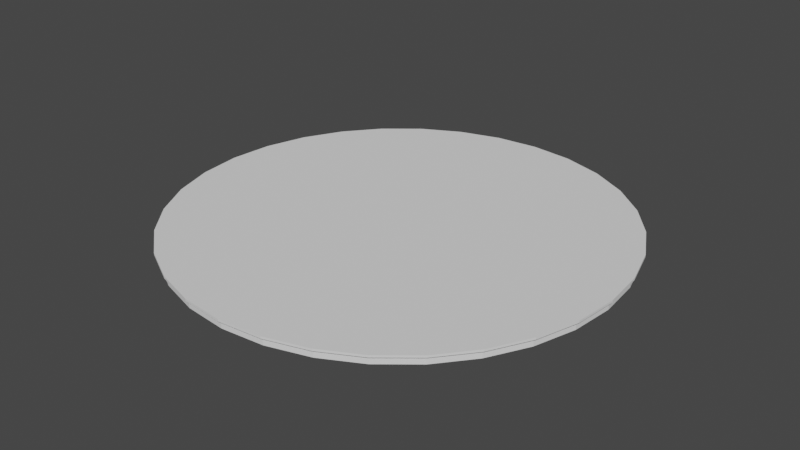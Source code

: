 # Source: roundTable.blend  (saved by Blender 2.80.75; exported with 4.5.12 LTS)
import bpy
from mathutils import Matrix  # noqa: F401  (used for matrix-valued properties, if any)

bpy.ops.wm.read_factory_settings(use_empty=True)
scene = bpy.context.scene
scene.name = 'Scene'

# ---- collections
col_collection = bpy.data.collections.new('Collection'); scene.collection.children.link(col_collection)

# ---- world
world_world = bpy.data.worlds.new('World'); scene.world = world_world
world_world.use_nodes = True; world_world.node_tree.nodes.clear()
_N = world_world.node_tree.nodes; _L = world_world.node_tree.links
n0 = _N.new('ShaderNodeOutputWorld'); n0.name = 'World Output'; n0.location = (300, 300)
n1 = _N.new('ShaderNodeBackground'); n1.name = 'Background'; n1.location = (10, 300)
n1.inputs[0].default_value = (0.05088, 0.05088, 0.05088, 1.0)
_L.new(n1.outputs[0], n0.inputs[0])
n0.is_active_output = True
world_world.color = (0.05088, 0.05088, 0.05088)
world_world.use_sun_shadow = False
world_world.sun_shadow_jitter_overblur = 0.0

# ---- meshes
me_cylinder_001 = bpy.data.meshes.new('Cylinder.001')
me_cylinder_001.from_pydata([(0.0, 1.0, 1.0), (0.1951, 0.9808, 1.0), (0.3827, 0.9239, 1.0), (0.5556, 0.8315, 1.0), (0.7071, 0.7071, 1.0), (0.8315, 0.5556, 1.0), (0.9239, 0.3827, 1.0), (0.9808, 0.1951, 1.0), (1.0, 7.55e-08, 1.0), (0.9808, -0.1951, 1.0), (0.9239, -0.3827, 1.0), (0.8315, -0.5556, 1.0), (0.7071, -0.7071, 1.0), (0.5556, -0.8315, 1.0), (0.3827, -0.9239, 1.0), (0.1951, -0.9808, 1.0), (-3.258e-07, -1.0, 1.0), (-0.1951, -0.9808, 1.0), (-0.3827, -0.9239, 1.0), (-0.5556, -0.8315, 1.0), (-0.7071, -0.7071, 1.0), (-0.8315, -0.5556, 1.0), (-0.9239, -0.3827, 1.0), (-0.9808, -0.1951, 1.0), (-1.0, 9.656e-07, 1.0), (-0.9808, 0.1951, 1.0), (-0.9239, 0.3827, 1.0), (-0.8315, 0.5556, 1.0), (-0.7071, 0.7071, 1.0), (-0.5556, 0.8315, 1.0), (-0.3827, 0.9239, 1.0), (-0.1951, 0.9808, 1.0), (-1.001e-08, 0.9868, -1.0), (0.0, 1.0, -0.9868), (0.1925, 0.9678, -1.0), (0.1951, 0.9808, -0.9868), (0.3776, 0.9117, -1.0), (0.3827, 0.9239, -0.9868), (0.5482, 0.8205, -1.0), (0.5556, 0.8315, -0.9868), (0.6978, 0.6978, -1.0), (0.7071, 0.7071, -0.9868), (0.8205, 0.5482, -1.0), (0.8315, 0.5556, -0.9868), (0.9117, 0.3776, -1.0), (0.9239, 0.3827, -0.9868), (0.9678, 0.1925, -1.0), (0.9808, 0.1951, -0.9868), (0.9868, 6.95e-08, -1.0), (1.0, 7.55e-08, -0.9868), (0.9678, -0.1925, -1.0), (0.9808, -0.1951, -0.9868), (0.9117, -0.3776, -1.0), (0.9239, -0.3827, -0.9868), (0.8205, -0.5482, -1.0), (0.8315, -0.5556, -0.9868), (0.6978, -0.6978, -1.0), (0.7071, -0.7071, -0.9868), (0.5482, -0.8205, -1.0), (0.5556, -0.8315, -0.9868), (0.3776, -0.9117, -1.0), (0.3827, -0.9239, -0.9868), (0.1925, -0.9678, -1.0), (0.1951, -0.9808, -0.9868), (-3.158e-07, -0.9868, -1.0), (-3.258e-07, -1.0, -0.9868), (-0.1925, -0.9678, -1.0), (-0.1951, -0.9808, -0.9868), (-0.3776, -0.9117, -1.0), (-0.3827, -0.9239, -0.9868), (-0.5482, -0.8205, -1.0), (-0.5556, -0.8315, -0.9868), (-0.6978, -0.6978, -1.0), (-0.7071, -0.7071, -0.9868), (-0.8205, -0.5482, -1.0), (-0.8315, -0.5556, -0.9868), (-0.9117, -0.3776, -1.0), (-0.9239, -0.3827, -0.9868), (-0.9678, -0.1925, -1.0), (-0.9808, -0.1951, -0.9868), (-0.9868, 9.434e-07, -1.0), (-1.0, 9.656e-07, -0.9868), (-0.9678, 0.1925, -1.0), (-0.9808, 0.1951, -0.9868), (-0.9117, 0.3776, -1.0), (-0.9239, 0.3827, -0.9868), (-0.8205, 0.5482, -1.0), (-0.8315, 0.5556, -0.9868), (-0.6978, 0.6978, -1.0), (-0.7071, 0.7071, -0.9868), (-0.5482, 0.8205, -1.0), (-0.5556, 0.8315, -0.9868), (-0.3776, 0.9117, -1.0), (-0.3827, 0.9239, -0.9868), (-0.1925, 0.9678, -1.0), (-0.1951, 0.9808, -0.9868), (0.1925, 0.9678, -8.022), (-1e-08, 0.9868, -8.022), (0.3776, 0.9117, -8.022), (0.5482, 0.8205, -8.022), (0.6978, 0.6978, -8.022), (0.8205, 0.5482, -8.022), (0.9117, 0.3776, -8.022), (0.9678, 0.1925, -8.022), (0.9868, 6.95e-08, -8.022), (0.9678, -0.1925, -8.022), (0.9117, -0.3776, -8.022), (0.8205, -0.5482, -8.022), (0.6978, -0.6978, -8.022), (0.5482, -0.8205, -8.022), (0.3776, -0.9117, -8.022), (0.1925, -0.9678, -8.022), (-3.158e-07, -0.9868, -8.022), (-0.1925, -0.9678, -8.022), (-0.3776, -0.9117, -8.022), (-0.5482, -0.8205, -8.022), (-0.6978, -0.6978, -8.022), (-0.8205, -0.5482, -8.022), (-0.9117, -0.3776, -8.022), (-0.9678, -0.1925, -8.022), (-0.9868, 9.434e-07, -8.022), (-0.9678, 0.1925, -8.022), (-0.9117, 0.3776, -8.022), (-0.8205, 0.5482, -8.022), (-0.6978, 0.6978, -8.022), (-0.5482, 0.8205, -8.022), (-0.3776, 0.9117, -8.022), (-0.1925, 0.9678, -8.022)], [], [(95, 31, 0, 33), (37, 2, 3, 39), (39, 3, 4, 41), (41, 4, 5, 43), (43, 5, 6, 45), (45, 6, 7, 47), (47, 7, 8, 49), (49, 8, 9, 51), (51, 9, 10, 53), (53, 10, 11, 55), (55, 11, 12, 57), (57, 12, 13, 59), (59, 13, 14, 61), (61, 14, 15, 63), (63, 15, 16, 65), (65, 16, 17, 67), (67, 17, 18, 69), (69, 18, 19, 71), (71, 19, 20, 73), (73, 20, 21, 75), (75, 21, 22, 77), (77, 22, 23, 79), (79, 23, 24, 81), (81, 24, 25, 83), (83, 25, 26, 85), (85, 26, 27, 87), (87, 27, 28, 89), (89, 28, 29, 91), (91, 29, 30, 93), (93, 30, 31, 95), (1, 0, 31, 30, 29, 28, 27, 26, 25, 24, 23, 22, 21, 20, 19, 18, 17, 16, 15, 14, 13, 12, 11, 10, 9, 8, 7, 6, 5, 4, 3, 2), (35, 1, 2, 37), (33, 0, 1, 35), (33, 35, 34, 32), (35, 37, 36, 34), (37, 39, 38, 36), (39, 41, 40, 38), (41, 43, 42, 40), (43, 45, 44, 42), (45, 47, 46, 44), (47, 49, 48, 46), (49, 51, 50, 48), (51, 53, 52, 50), (53, 55, 54, 52), (55, 57, 56, 54), (57, 59, 58, 56), (59, 61, 60, 58), (61, 63, 62, 60), (63, 65, 64, 62), (65, 67, 66, 64), (67, 69, 68, 66), (69, 71, 70, 68), (71, 73, 72, 70), (73, 75, 74, 72), (75, 77, 76, 74), (77, 79, 78, 76), (79, 81, 80, 78), (81, 83, 82, 80), (83, 85, 84, 82), (85, 87, 86, 84), (87, 89, 88, 86), (89, 91, 90, 88), (91, 93, 92, 90), (93, 95, 94, 92), (95, 33, 32, 94), (64, 66, 113, 112), (97, 96, 98, 99, 100, 101, 102, 103, 104, 105, 106, 107, 108, 109, 110, 111, 112, 113, 114, 115, 116, 117, 118, 119, 120, 121, 122, 123, 124, 125, 126, 127), (82, 84, 122, 121), (38, 40, 100, 99), (56, 58, 109, 108), (74, 76, 118, 117), (92, 94, 127, 126), (48, 50, 105, 104), (66, 68, 114, 113), (84, 86, 123, 122), (94, 32, 97, 127), (40, 42, 101, 100), (58, 60, 110, 109), (76, 78, 119, 118), (32, 34, 96, 97), (50, 52, 106, 105), (68, 70, 115, 114), (86, 88, 124, 123), (42, 44, 102, 101), (60, 62, 111, 110), (78, 80, 120, 119), (34, 36, 98, 96), (52, 54, 107, 106), (70, 72, 116, 115), (88, 90, 125, 124), (44, 46, 103, 102), (62, 64, 112, 111), (80, 82, 121, 120), (36, 38, 99, 98), (54, 56, 108, 107), (72, 74, 117, 116), (90, 92, 126, 125), (46, 48, 104, 103)])
_uv = me_cylinder_001.uv_layers.new(name='UVMap')
_uv.uv.foreach_set('vector', [0.03125, 0.5033, 0.03125, 1.0, 0.0, 1.0, 0.0, 0.5033, 0.9375, 0.5033, 0.9375, 1.0, 0.9062, 1.0, 0.9062, 0.5033, 0.9062, 0.5033, 0.9062, 1.0, 0.875, 1.0, 0.875, 0.5033, 0.875, 0.5033, 0.875, 1.0, 0.8438, 1.0, 0.8438, 0.5033, 0.8438, 0.5033, 0.8438, 1.0, 0.8125, 1.0, 0.8125, 0.5033, 0.8125, 0.5033, 0.8125, 1.0, 0.7812, 1.0, 0.7812, 0.5033, 0.7812, 0.5033, 0.7812, 1.0, 0.75, 1.0, 0.75, 0.5033, 0.75, 0.5033, 0.75, 1.0, 0.7188, 1.0, 0.7188, 0.5033, 0.7187, 0.5033, 0.7188, 1.0, 0.6875, 1.0, 0.6875, 0.5033, 0.6875, 0.5033, 0.6875, 1.0, 0.6562, 1.0, 0.6562, 0.5033, 0.6563, 0.5033, 0.6562, 1.0, 0.625, 1.0, 0.625, 0.5033, 0.625, 0.5033, 0.625, 1.0, 0.5938, 1.0, 0.5938, 0.5033, 0.5938, 0.5033, 0.5938, 1.0, 0.5625, 1.0, 0.5625, 0.5033, 0.5625, 0.5033, 0.5625, 1.0, 0.5312, 1.0, 0.5312, 0.5033, 0.5312, 0.5033, 0.5312, 1.0, 0.5, 1.0, 0.5, 0.5033, 0.5, 0.5033, 0.5, 1.0, 0.4688, 1.0, 0.4688, 0.5033, 0.4688, 0.5033, 0.4688, 1.0, 0.4375, 1.0, 0.4375, 0.5033, 0.4375, 0.5033, 0.4375, 1.0, 0.4062, 1.0, 0.4062, 0.5033, 0.4062, 0.5033, 0.4062, 1.0, 0.375, 1.0, 0.375, 0.5033, 0.375, 0.5033, 0.375, 1.0, 0.3438, 1.0, 0.3438, 0.5033, 0.3438, 0.5033, 0.3438, 1.0, 0.3125, 1.0, 0.3125, 0.5033, 0.3125, 0.5033, 0.3125, 1.0, 0.2812, 1.0, 0.2812, 0.5033, 0.2812, 0.5033, 0.2812, 1.0, 0.25, 1.0, 0.25, 0.5033, 0.25, 0.5033, 0.25, 1.0, 0.2188, 1.0, 0.2188, 0.5033, 0.2188, 0.5033, 0.2188, 1.0, 0.1875, 1.0, 0.1875, 0.5033, 0.1875, 0.5033, 0.1875, 1.0, 0.1562, 1.0, 0.1562, 0.5033, 0.1562, 0.5033, 0.1562, 1.0, 0.125, 1.0, 0.125, 0.5033, 0.125, 0.5033, 0.125, 1.0, 0.09375, 1.0, 0.09375, 0.5033, 0.09375, 0.5033, 0.09375, 1.0, 0.0625, 1.0, 0.0625, 0.5033, 0.0625, 0.5033, 0.0625, 1.0, 0.03125, 1.0, 0.03125, 0.5033, 0.2968, 0.4854, 0.25, 0.49, 0.2032, 0.4854, 0.1582, 0.4717, 0.1167, 0.4496, 0.08029, 0.4197, 0.05045, 0.3833, 0.02827, 0.3418, 0.01461, 0.2968, 0.01, 0.25, 0.01461, 0.2032, 0.02827, 0.1582, 0.05045, 0.1167, 0.08029, 0.08029, 0.1167, 0.05045, 0.1582, 0.02827, 0.2032, 0.01461, 0.25, 0.01, 0.2968, 0.01461, 0.3418, 0.02827, 0.3833, 0.05045, 0.4197, 0.08029, 0.4496, 0.1167, 0.4717, 0.1582, 0.4854, 0.2032, 0.49, 0.25, 0.4854, 0.2968, 0.4717, 0.3418, 0.4496, 0.3833, 0.4197, 0.4197, 0.3833, 0.4496, 0.3418, 0.4717, 0.9687, 0.5033, 0.9688, 1.0, 0.9375, 1.0, 0.9375, 0.5033, 1.0, 0.5033, 1.0, 1.0, 0.9688, 1.0, 0.9688, 0.5033, 1.0, 0.5033, 0.9688, 0.5033, 0.969, 0.5, 0.9998, 0.5, 0.9687, 0.5033, 0.9375, 0.5033, 0.9377, 0.5, 0.9685, 0.5, 0.9375, 0.5033, 0.9062, 0.5033, 0.9065, 0.5, 0.9373, 0.5, 0.9062, 0.5033, 0.875, 0.5033, 0.8752, 0.5, 0.906, 0.5, 0.875, 0.5033, 0.8438, 0.5033, 0.844, 0.5, 0.8748, 0.5, 0.8438, 0.5033, 0.8125, 0.5033, 0.8127, 0.5, 0.8435, 0.5, 0.8125, 0.5033, 0.7812, 0.5033, 0.7815, 0.5, 0.8123, 0.5, 0.7812, 0.5033, 0.75, 0.5033, 0.7502, 0.5, 0.781, 0.5, 0.75, 0.5033, 0.7188, 0.5033, 0.719, 0.5, 0.7498, 0.5, 0.7187, 0.5033, 0.6875, 0.5033, 0.6877, 0.5, 0.7185, 0.5, 0.6875, 0.5033, 0.6562, 0.5033, 0.6565, 0.5, 0.6873, 0.5, 0.6563, 0.5033, 0.625, 0.5033, 0.6252, 0.5, 0.656, 0.5, 0.625, 0.5033, 0.5938, 0.5033, 0.594, 0.5, 0.6248, 0.5, 0.5938, 0.5033, 0.5625, 0.5033, 0.5627, 0.5, 0.5935, 0.5, 0.5625, 0.5033, 0.5312, 0.5033, 0.5315, 0.5, 0.5623, 0.5, 0.5312, 0.5033, 0.5, 0.5033, 0.5002, 0.5, 0.531, 0.5, 0.5, 0.5033, 0.4688, 0.5033, 0.469, 0.5, 0.4998, 0.5, 0.4688, 0.5033, 0.4375, 0.5033, 0.4377, 0.5, 0.4685, 0.5, 0.4375, 0.5033, 0.4062, 0.5033, 0.4065, 0.5, 0.4373, 0.5, 0.4062, 0.5033, 0.375, 0.5033, 0.3752, 0.5, 0.406, 0.5, 0.375, 0.5033, 0.3438, 0.5033, 0.344, 0.5, 0.3748, 0.5, 0.3438, 0.5033, 0.3125, 0.5033, 0.3127, 0.5, 0.3435, 0.5, 0.3125, 0.5033, 0.2812, 0.5033, 0.2815, 0.5, 0.3123, 0.5, 0.2812, 0.5033, 0.25, 0.5033, 0.2502, 0.5, 0.281, 0.5, 0.25, 0.5033, 0.2188, 0.5033, 0.219, 0.5, 0.2498, 0.5, 0.2188, 0.5033, 0.1875, 0.5033, 0.1877, 0.5, 0.2185, 0.5, 0.1875, 0.5033, 0.1562, 0.5033, 0.1565, 0.5, 0.1873, 0.5, 0.1562, 0.5033, 0.125, 0.5033, 0.1252, 0.5, 0.156, 0.5, 0.125, 0.5033, 0.09375, 0.5033, 0.09396, 0.5, 0.1248, 0.5, 0.09375, 0.5033, 0.0625, 0.5033, 0.06271, 0.5, 0.09354, 0.5, 0.0625, 0.5033, 0.03125, 0.5033, 0.03146, 0.5, 0.06229, 0.5, 0.03125, 0.5033, 0.0, 0.5033, 0.0002065, 0.5, 0.03104, 0.5, 0.4998, 0.5, 0.469, 0.5, 0.469, 0.5, 0.4998, 0.5, 0.75, 0.4868, 0.7962, 0.4823, 0.8406, 0.4688, 0.8816, 0.4469, 0.9175, 0.4175, 0.9469, 0.3816, 0.9688, 0.3406, 0.9823, 0.2962, 0.9868, 0.25, 0.9823, 0.2038, 0.9688, 0.1594, 0.9469, 0.1184, 0.9175, 0.08254, 0.8816, 0.05308, 0.8406, 0.0312, 0.7962, 0.01772, 0.75, 0.01317, 0.7038, 0.01772, 0.6594, 0.0312, 0.6184, 0.05309, 0.5825, 0.08254, 0.5531, 0.1184, 0.5312, 0.1594, 0.5177, 0.2038, 0.5132, 0.25, 0.5177, 0.2962, 0.5312, 0.3406, 0.5531, 0.3816, 0.5825, 0.4175, 0.6184, 0.4469, 0.6594, 0.4688, 0.7038, 0.4823, 0.2185, 0.5, 0.1877, 0.5, 0.1877, 0.5, 0.2185, 0.5, 0.906, 0.5, 0.8752, 0.5, 0.8752, 0.5, 0.906, 0.5, 0.6248, 0.5, 0.594, 0.5, 0.594, 0.5, 0.6248, 0.5, 0.3435, 0.5, 0.3127, 0.5, 0.3127, 0.5, 0.3435, 0.5, 0.06229, 0.5, 0.03146, 0.5, 0.03146, 0.5, 0.06229, 0.5, 0.7498, 0.5, 0.719, 0.5, 0.719, 0.5, 0.7498, 0.5, 0.4685, 0.5, 0.4377, 0.5, 0.4377, 0.5, 0.4685, 0.5, 0.1873, 0.5, 0.1565, 0.5, 0.1565, 0.5, 0.1873, 0.5, 0.03104, 0.5, 0.0002065, 0.5, 0.0002065, 0.5, 0.03104, 0.5, 0.8748, 0.5, 0.844, 0.5, 0.844, 0.5, 0.8748, 0.5, 0.5935, 0.5, 0.5627, 0.5, 0.5627, 0.5, 0.5935, 0.5, 0.3123, 0.5, 0.2815, 0.5, 0.2815, 0.5, 0.3123, 0.5, 0.9998, 0.5, 0.969, 0.5, 0.969, 0.5, 0.9998, 0.5, 0.7185, 0.5, 0.6877, 0.5, 0.6877, 0.5, 0.7185, 0.5, 0.4373, 0.5, 0.4065, 0.5, 0.4065, 0.5, 0.4373, 0.5, 0.156, 0.5, 0.1252, 0.5, 0.1252, 0.5, 0.156, 0.5, 0.8435, 0.5, 0.8127, 0.5, 0.8127, 0.5, 0.8435, 0.5, 0.5623, 0.5, 0.5315, 0.5, 0.5315, 0.5, 0.5623, 0.5, 0.281, 0.5, 0.2502, 0.5, 0.2502, 0.5, 0.281, 0.5, 0.9685, 0.5, 0.9377, 0.5, 0.9377, 0.5, 0.9685, 0.5, 0.6873, 0.5, 0.6565, 0.5, 0.6565, 0.5, 0.6873, 0.5, 0.406, 0.5, 0.3752, 0.5, 0.3752, 0.5, 0.406, 0.5, 0.1248, 0.5, 0.09396, 0.5, 0.09396, 0.5, 0.1248, 0.5, 0.8123, 0.5, 0.7815, 0.5, 0.7815, 0.5, 0.8123, 0.5, 0.531, 0.5, 0.5002, 0.5, 0.5002, 0.5, 0.531, 0.5, 0.2498, 0.5, 0.219, 0.5, 0.219, 0.5, 0.2498, 0.5, 0.9373, 0.5, 0.9065, 0.5, 0.9065, 0.5, 0.9373, 0.5, 0.656, 0.5, 0.6252, 0.5, 0.6252, 0.5, 0.656, 0.5, 0.3748, 0.5, 0.344, 0.5, 0.344, 0.5, 0.3748, 0.5, 0.09354, 0.5, 0.06271, 0.5, 0.06271, 0.5, 0.09354, 0.5, 0.781, 0.5, 0.7502, 0.5, 0.7502, 0.5, 0.781, 0.5])
me_cylinder_001.use_remesh_preserve_volume = False
me_cylinder_001.use_remesh_preserve_attributes = False
me_cylinder_001.use_mirror_vertex_groups = False
me_cylinder_001.update()

# ---- objects
ob_cylinder = bpy.data.objects.new('Cylinder', me_cylinder_001)

# ---- transforms, parenting, visibility, modifiers, constraints
ob_cylinder.location = (0.0, 0.0, 0.8)
ob_cylinder.scale = (6.0, 6.0, 0.03)
ob_cylinder.lineart.crease_threshold = 0.0

# ---- collection membership
col_collection.objects.link(ob_cylinder)

# ---- scene / render settings (as saved in the file)
scene.frame_start = 1; scene.frame_end = 250; scene.frame_set(1)
scene.render.engine = 'BLENDER_EEVEE_NEXT'
scene.cycles.use_denoising = False
scene.cycles.samples = 128
scene.cycles.sampling_pattern = 'TABULATED_SOBOL'
scene.cycles.use_adaptive_sampling = False
scene.cycles.use_light_tree = False
scene.view_settings.view_transform = 'Filmic'
bpy.context.view_layer.update()

# ---- added for rendering (the .blend has no active camera and no usable light): camera, sun
cam_auto = bpy.data.cameras.new('AutoCamera')
cam_auto.lens = 50.0
cam_auto.sensor_width = 36.0
cam_auto.clip_end = 1000.0
ob_auto_camera = bpy.data.objects.new('AutoCamera', cam_auto)
scene.collection.objects.link(ob_auto_camera)
ob_auto_camera.location = (15.7036, -18.8443, 13.2575)
ob_auto_camera.rotation_euler = (1.09748, -7.21219e-08, 0.694738)
scene.camera = ob_auto_camera
light_auto_sun = bpy.data.lights.new('AutoSun', 'SUN')
light_auto_sun.energy = 3.0
light_auto_sun.angle = 0.0523599
ob_auto_sun = bpy.data.objects.new('AutoSun', light_auto_sun)
scene.collection.objects.link(ob_auto_sun)
ob_auto_sun.rotation_euler = (0.872665, 0.174533, 0.523599)
bpy.context.view_layer.update()
